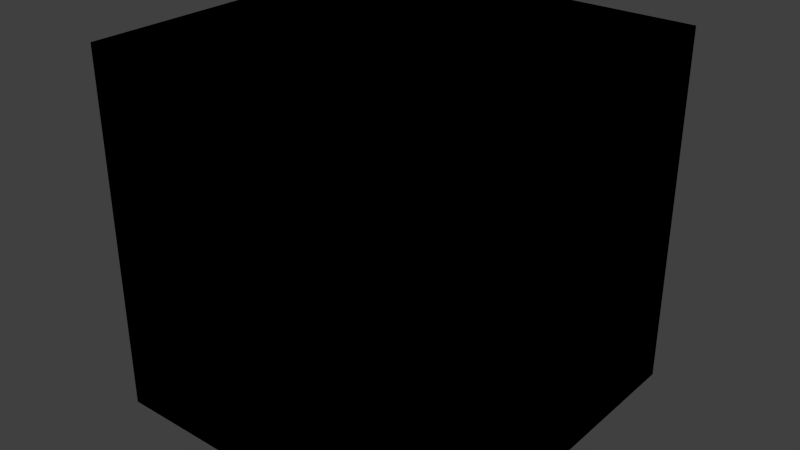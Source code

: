 # Source: material_libraty.blend  (saved by Blender 2.78.0; exported with 4.5.12 LTS)
import bpy
from mathutils import Matrix  # noqa: F401  (used for matrix-valued properties, if any)

bpy.ops.wm.read_factory_settings(use_empty=True)
scene = bpy.context.scene
scene.name = 'Scene'

# ---- collections
col_collection_1 = bpy.data.collections.new('Collection 1'); scene.collection.children.link(col_collection_1)

# ---- materials (node trees are filled in below, after node groups)
mat_material_library = bpy.data.materials.new('material_library')
mat_material_library.alpha_threshold = 0.0
mat_material_library.roughness = 0.5
mat_material_library.line_color = (0.0, 0.0, 0.0, 1.0)

# ---- material node trees
mat_material_library.use_nodes = True; mat_material_library.node_tree.nodes.clear()
_N = mat_material_library.node_tree.nodes; _L = mat_material_library.node_tree.links
n0 = _N.new('NodeFrame'); n0.name = 'Frame.001'; n0.location = (-763, 315)
n0.label = 'tiled'
n0.width = 1507
n1 = _N.new('NodeFrame'); n1.name = 'Frame.002'; n1.location = (-63, -730)
n1.label = 'particles'
n1.width = 788
n2 = _N.new('NodeFrame'); n2.name = 'Frame.003'; n2.location = (542, -1518)
n2.label = 'normals'
n2.width = 380
n3 = _N.new('NodeFrame'); n3.name = 'Frame'; n3.location = (-1157, 1400)
n3.label = 'Baked'
n3.width = 1913
n4 = _N.new('NodeUndefined'); n4.name = 'Geometry'; n4.location = (-2126, -200)
n5 = _N.new('NodeUndefined'); n5.name = 'Texture'; n5.location = (30, -30)
n6 = _N.new('NodeUndefined'); n6.name = 'Texture.001'; n6.location = (424, -181)
n7 = _N.new('NodeUndefined'); n7.name = 'Texture.008'; n7.location = (794, -367)
n8 = _N.new('NodeUndefined'); n8.name = 'Texture.009'; n8.location = (1157, -475)
n9 = _N.new('NodeUndefined'); n9.name = 'Texture.003'; n9.location = (30, -30)
n10 = _N.new('NodeUndefined'); n10.name = 'Texture.007'; n10.location = (438, -172)
n11 = _N.new('NodeUndefined'); n11.name = 'Texture.002'; n11.location = (30, -30)
n12 = _N.new('NodeUndefined'); n12.name = 'Texture.004'; n12.location = (418, -121)
n13 = _N.new('NodeUndefined'); n13.name = 'Texture.005'; n13.location = (798, -254)
n14 = _N.new('NodeUndefined'); n14.name = 'Texture.006'; n14.location = (1174, -355)
n15 = _N.new('NodeUndefined'); n15.name = 'Texture.011'; n15.location = (1563, -430)
n16 = _N.new('NodeUndefined'); n16.name = 'Texture.010'; n16.location = (30, -30)
n5.parent = n0
n6.parent = n0
n7.parent = n0
n8.parent = n0
n9.parent = n1
n10.parent = n1
n11.parent = n3
n12.parent = n3
n13.parent = n3
n14.parent = n3
n15.parent = n3
n16.parent = n2
_L.new(n4.outputs[4], n12.inputs[0])
_L.new(n4.outputs[4], n11.inputs[0])
_L.new(n4.outputs[4], n5.inputs[0])
_L.new(n4.outputs[4], n6.inputs[0])
_L.new(n4.outputs[4], n9.inputs[0])
_L.new(n4.outputs[4], n13.inputs[0])
_L.new(n4.outputs[4], n14.inputs[0])
_L.new(n4.outputs[4], n10.inputs[0])
_L.new(n4.outputs[4], n7.inputs[0])
_L.new(n4.outputs[4], n8.inputs[0])
_L.new(n4.outputs[4], n16.inputs[0])
_L.new(n4.outputs[4], n15.inputs[0])

# ---- world
world_world = bpy.data.worlds.new('World'); scene.world = world_world
world_world.color = (0.05088, 0.05088, 0.05088)
world_world.use_sun_shadow = False
world_world.sun_shadow_jitter_overblur = 0.0
world_world.cycles.sampling_method = 'NONE'
world_world.cycles.sample_map_resolution = 256

# ---- meshes
me_cube = bpy.data.meshes.new('Cube')
me_cube.from_pydata([(1.0, 1.0, -1.0), (1.0, -1.0, -1.0), (-1.0, -1.0, -1.0), (-1.0, 1.0, -1.0), (1.0, 1.0, 1.0), (1.0, -1.0, 1.0), (-1.0, -1.0, 1.0), (-1.0, 1.0, 1.0)], [], [(0, 1, 2, 3), (4, 7, 6, 5), (0, 4, 5, 1), (1, 5, 6, 2), (2, 6, 7, 3), (4, 0, 3, 7)])
_uv = me_cube.uv_layers.new(name='UVMap')
_uv.uv.foreach_set('vector', [0.9999, 0.9999, 0.9999, 0.9999, 0.9999, 0.0001002, 0.9999, 0.0001004, 0.0001001, 0.9999, 0.0001002, 0.0001002, 0.0001001, 9.998e-05, 9.998e-05, 0.9999, 0.9999, 0.9999, 0.0001001, 0.9999, 9.998e-05, 0.9999, 0.9999, 0.9999, 0.9999, 0.9999, 9.998e-05, 0.9999, 0.0001001, 9.998e-05, 0.9999, 0.0001002, 0.9999, 0.0001002, 0.0001001, 9.998e-05, 0.0001002, 0.0001002, 0.9999, 0.0001004, 0.0001001, 0.9999, 0.9999, 0.9999, 0.9999, 0.0001004, 0.0001002, 0.0001002])
me_cube.materials.append(mat_material_library)
me_cube.use_remesh_preserve_volume = False
me_cube.use_remesh_preserve_attributes = False
me_cube.use_mirror_vertex_groups = False
me_cube.update()

# ---- objects
ob_cube = bpy.data.objects.new('Cube', me_cube)

# ---- transforms, parenting, visibility, modifiers, constraints
ob_cube.location = (0.0, 0.0, 0.0)
ob_cube.lock_rotations_4d = False
ob_cube.empty_display_type = 'ARROWS'
ob_cube.lineart.crease_threshold = 0.0

# ---- collection membership
col_collection_1.objects.link(ob_cube)

# ---- scene / render settings (as saved in the file)
scene.frame_start = 1; scene.frame_end = 250; scene.frame_set(0)
scene.render.engine = 'BLENDER_EEVEE_NEXT'
scene.render.resolution_percentage = 50
scene.render.dither_intensity = 0.0
scene.cycles.use_denoising = False
scene.cycles.samples = 10
scene.cycles.sampling_pattern = 'TABULATED_SOBOL'
scene.cycles.light_sampling_threshold = 0.0
scene.cycles.use_adaptive_sampling = False
scene.cycles.use_light_tree = False
scene.cycles.blur_glossy = 0.0
scene.cycles.pixel_filter_type = 'GAUSSIAN'
scene.cycles.sample_clamp_indirect = 0.0
scene.view_settings.view_transform = 'Standard'
bpy.context.view_layer.update()

# ---- added for rendering (the .blend has no active camera and no usable light): camera, sun
cam_auto = bpy.data.cameras.new('AutoCamera')
cam_auto.lens = 50.0
cam_auto.sensor_width = 36.0
cam_auto.clip_end = 1000.0
ob_auto_camera = bpy.data.objects.new('AutoCamera', cam_auto)
scene.collection.objects.link(ob_auto_camera)
ob_auto_camera.location = (3.20507, -3.84609, 2.56406)
ob_auto_camera.rotation_euler = (1.09748, -7.21219e-08, 0.694738)
scene.camera = ob_auto_camera
light_auto_sun = bpy.data.lights.new('AutoSun', 'SUN')
light_auto_sun.energy = 3.0
light_auto_sun.angle = 0.0523599
ob_auto_sun = bpy.data.objects.new('AutoSun', light_auto_sun)
scene.collection.objects.link(ob_auto_sun)
ob_auto_sun.rotation_euler = (0.872665, 0.174533, 0.523599)
bpy.context.view_layer.update()
